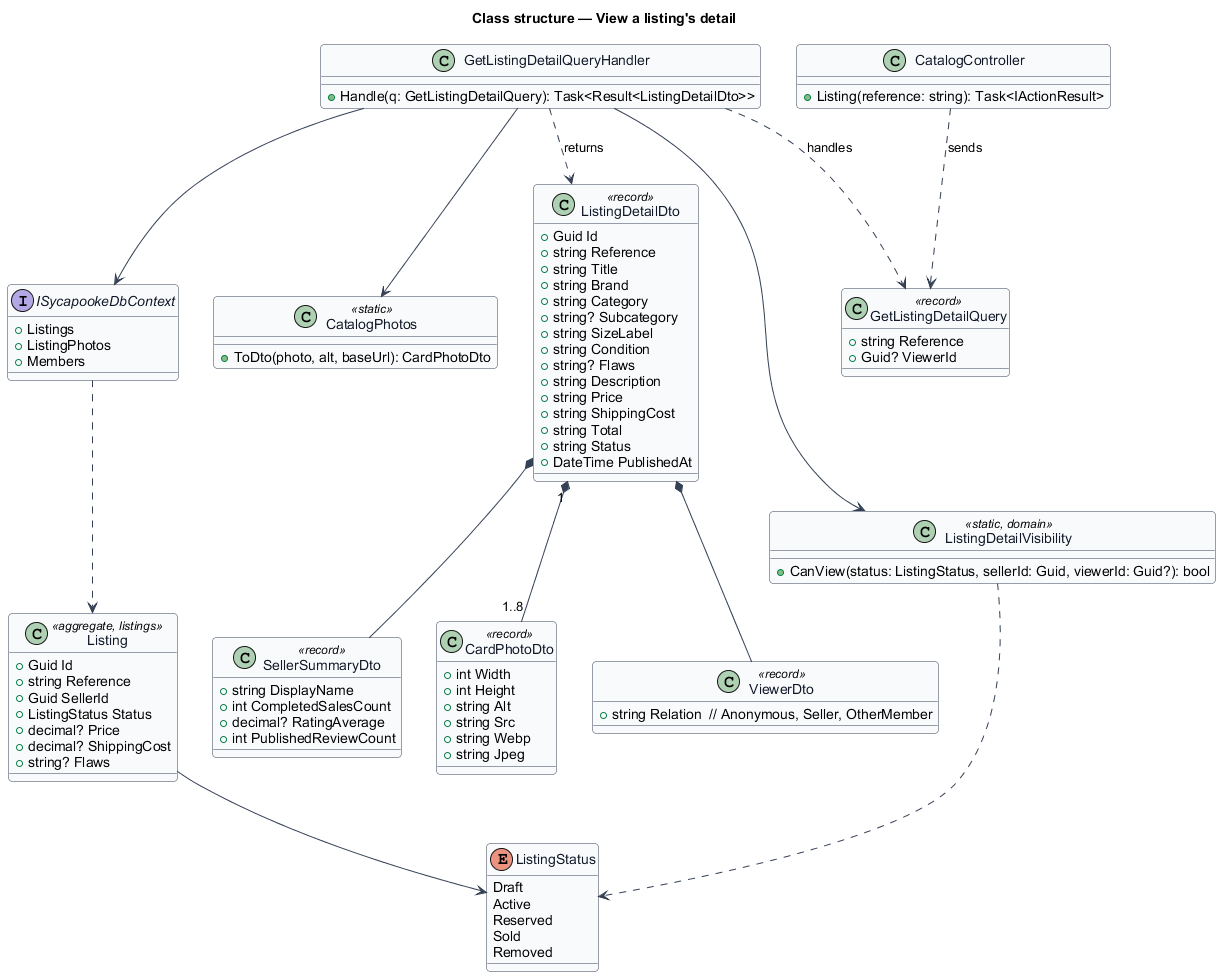

The diagram above was rendered by PlantUML. Its source (embedded in the PNG):
@startuml
skinparam backgroundColor #FFFFFF
skinparam shadowing false
skinparam roundcorner 8
skinparam defaultFontName Arial
skinparam ArrowColor #344054
skinparam class {
  BorderColor #344054
  FontColor #101828
  BackgroundColor #F9FAFB
}
title Class structure — View a listing's detail

enum ListingStatus {
  Draft
  Active
  Reserved
  Sold
  Removed
}

class Listing <<aggregate, listings>> {
  +Guid Id
  +string Reference
  +Guid SellerId
  +ListingStatus Status
  +decimal? Price
  +decimal? ShippingCost
  +string? Flaws
}

class ListingDetailVisibility <<static, domain>> {
  +CanView(status: ListingStatus, sellerId: Guid, viewerId: Guid?): bool
}

class GetListingDetailQuery <<record>> {
  +string Reference
  +Guid? ViewerId
}

class GetListingDetailQueryHandler {
  +Handle(q: GetListingDetailQuery): Task<Result<ListingDetailDto>>
}

interface ISycapookeDbContext {
  +Listings
  +ListingPhotos
  +Members
}

class CatalogPhotos <<static>> {
  +ToDto(photo, alt, baseUrl): CardPhotoDto
}

class ListingDetailDto <<record>> {
  +Guid Id
  +string Reference
  +string Title
  +string Brand
  +string Category
  +string? Subcategory
  +string SizeLabel
  +string Condition
  +string? Flaws
  +string Description
  +string Price
  +string ShippingCost
  +string Total
  +string Status
  +DateTime PublishedAt
}

class ViewerDto <<record>> {
  +string Relation  // Anonymous, Seller, OtherMember
}

class SellerSummaryDto <<record>> {
  +string DisplayName
  +int CompletedSalesCount
  +decimal? RatingAverage
  +int PublishedReviewCount
}

class CardPhotoDto <<record>> {
  +int Width
  +int Height
  +string Alt
  +string Src
  +string Webp
  +string Jpeg
}

class CatalogController {
  +Listing(reference: string): Task<IActionResult>
}

CatalogController ..> GetListingDetailQuery : sends
GetListingDetailQueryHandler ..> GetListingDetailQuery : handles
GetListingDetailQueryHandler --> ISycapookeDbContext
GetListingDetailQueryHandler --> ListingDetailVisibility
GetListingDetailQueryHandler --> CatalogPhotos
GetListingDetailQueryHandler ..> ListingDetailDto : returns
ListingDetailDto "1" *-- "1..8" CardPhotoDto
ListingDetailDto *-- SellerSummaryDto
ListingDetailDto *-- ViewerDto
ISycapookeDbContext ..> Listing
ListingDetailVisibility ..> ListingStatus
Listing --> ListingStatus
@enduml